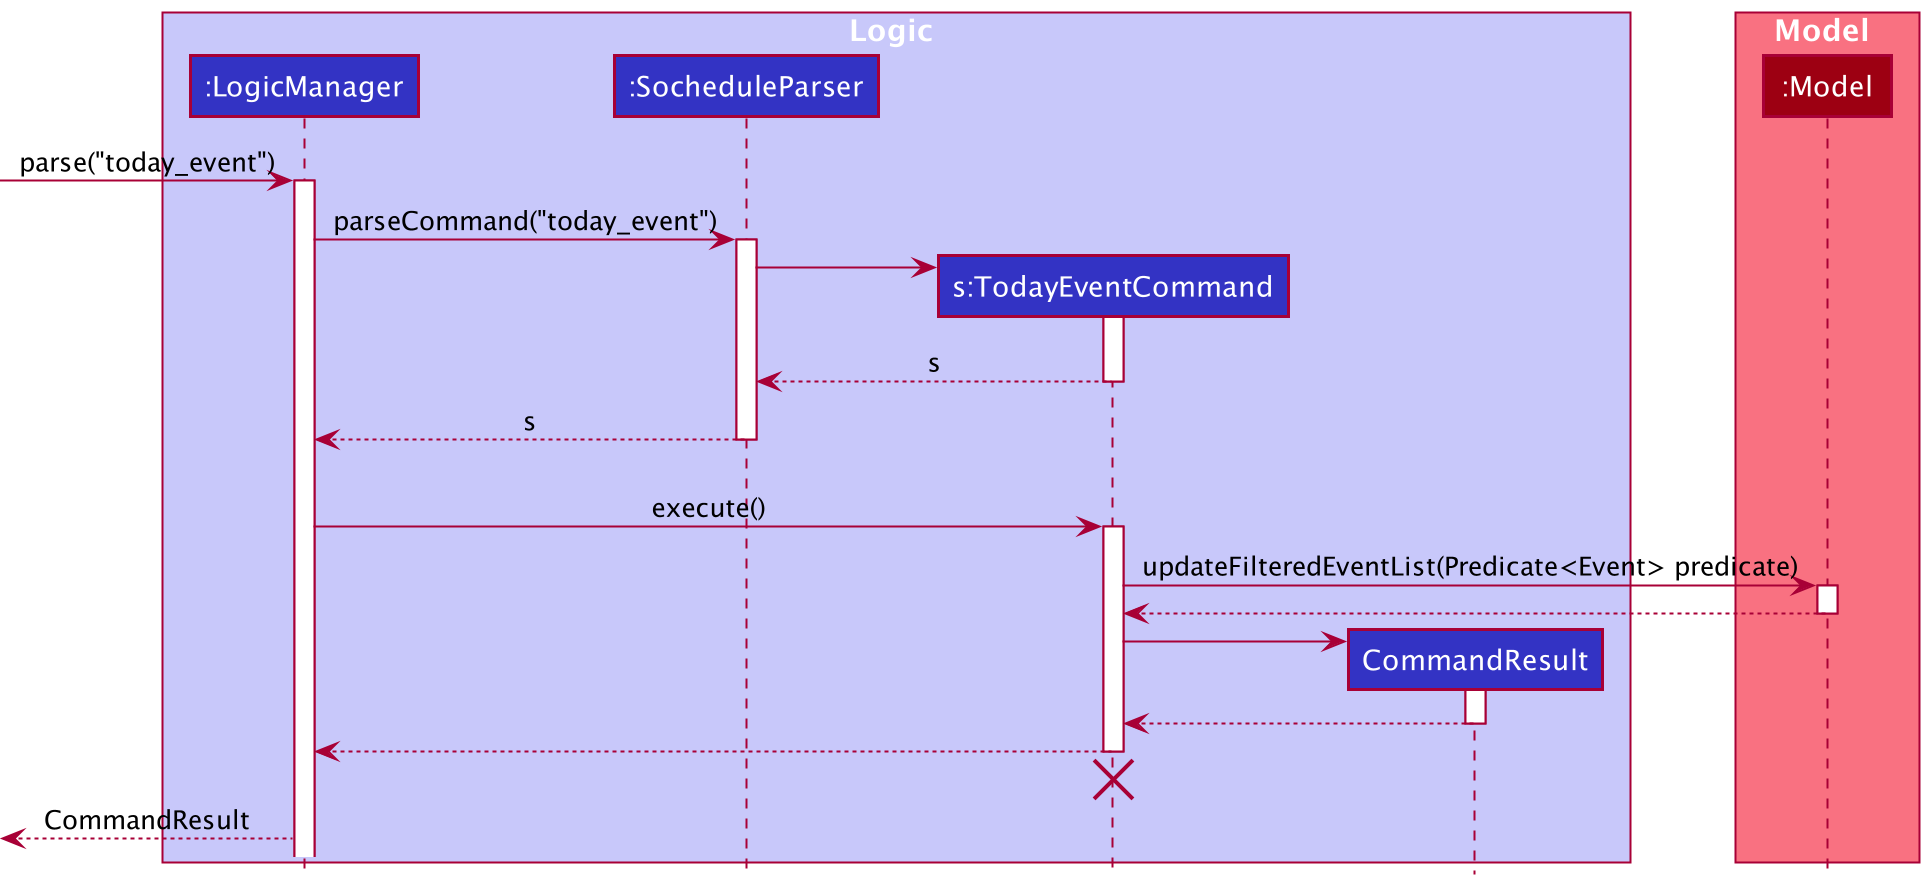

The diagram above was rendered by PlantUML. Its source (embedded in the PNG):
@startuml
!include style.puml

box Logic LOGIC_COLOR_T1
participant ":LogicManager" as LogicManager LOGIC_COLOR
participant ":SocheduleParser" as SocheduleParser LOGIC_COLOR
participant "s:TodayEventCommand" as TodayEventCommand LOGIC_COLOR
participant "CommandResult" as CommandResult LOGIC_COLOR
end box

box Model MODEL_COLOR_T1
participant ":Model" as Model MODEL_COLOR
end box

[-> LogicManager : parse("today_event")
activate LogicManager

LogicManager -> SocheduleParser : parseCommand("today_event")
activate SocheduleParser

create TodayEventCommand
SocheduleParser -> TodayEventCommand
activate TodayEventCommand

TodayEventCommand --> SocheduleParser : s
deactivate TodayEventCommand

LogicManager <-- SocheduleParser : s
deactivate SocheduleParser
'Hidden arrow to position the destroy marker below the end of the activation bar.
SocheduleParser -[hidden]->[

LogicManager -> TodayEventCommand : execute()
activate TodayEventCommand

TodayEventCommand -> Model : updateFilteredEventList(Predicate<Event> predicate)
activate Model
TodayEventCommand <-- Model
deactivate Model

create CommandResult
TodayEventCommand -> CommandResult
activate CommandResult
TodayEventCommand <-- CommandResult
deactivate CommandResult

LogicManager <-- TodayEventCommand
deactivate TodayEventCommand
'Hidden arrow to position the destroy marker below the end of the activation bar.
TodayEventCommand -[hidden]->[
destroy TodayEventCommand

[<-- LogicManager : CommandResult
@enduml